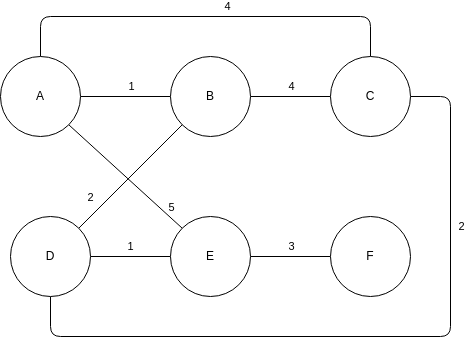

The diagram above was exported from draw.io. Its source (the exported page's mxGraphModel, read from the mxfile embedded in the PNG):
<mxGraphModel dx="473" dy="465" grid="1" gridSize="10" guides="1" tooltips="1" connect="1" arrows="1" fold="1" page="1" pageScale="1" pageWidth="850" pageHeight="1100" math="0" shadow="0">
  <root>
    <mxCell id="0" />
    <mxCell id="1" parent="0" />
    <mxCell id="18" style="edgeStyle=none;html=1;endArrow=none;endFill=0;" edge="1" parent="1" source="2" target="3">
      <mxGeometry relative="1" as="geometry" />
    </mxCell>
    <mxCell id="19" value="1" style="edgeLabel;html=1;align=center;verticalAlign=middle;resizable=0;points=[];" vertex="1" connectable="0" parent="18">
      <mxGeometry x="0.3037" y="-1" relative="1" as="geometry">
        <mxPoint x="-8" y="-11" as="offset" />
      </mxGeometry>
    </mxCell>
    <mxCell id="20" style="edgeStyle=none;html=1;exitX=0.5;exitY=0;exitDx=0;exitDy=0;entryX=0.5;entryY=0;entryDx=0;entryDy=0;endArrow=none;endFill=0;" edge="1" parent="1" source="2" target="4">
      <mxGeometry relative="1" as="geometry">
        <Array as="points">
          <mxPoint x="190" y="80" />
          <mxPoint x="520" y="80" />
        </Array>
      </mxGeometry>
    </mxCell>
    <mxCell id="21" value="4" style="edgeLabel;html=1;align=center;verticalAlign=middle;resizable=0;points=[];" vertex="1" connectable="0" parent="20">
      <mxGeometry x="0.1073" relative="1" as="geometry">
        <mxPoint y="-10" as="offset" />
      </mxGeometry>
    </mxCell>
    <mxCell id="22" style="edgeStyle=none;html=1;exitX=1;exitY=1;exitDx=0;exitDy=0;entryX=0;entryY=0;entryDx=0;entryDy=0;endArrow=none;endFill=0;" edge="1" parent="1" source="2" target="6">
      <mxGeometry relative="1" as="geometry" />
    </mxCell>
    <mxCell id="23" value="5" style="edgeLabel;html=1;align=center;verticalAlign=middle;resizable=0;points=[];" vertex="1" connectable="0" parent="22">
      <mxGeometry x="0.3494" y="1" relative="1" as="geometry">
        <mxPoint x="25" y="13" as="offset" />
      </mxGeometry>
    </mxCell>
    <mxCell id="2" value="A" style="ellipse;whiteSpace=wrap;html=1;aspect=fixed;" vertex="1" parent="1">
      <mxGeometry x="150" y="120" width="80" height="80" as="geometry" />
    </mxCell>
    <mxCell id="24" style="edgeStyle=none;html=1;exitX=1;exitY=0.5;exitDx=0;exitDy=0;entryX=0;entryY=0.5;entryDx=0;entryDy=0;endArrow=none;endFill=0;" edge="1" parent="1" source="3" target="4">
      <mxGeometry relative="1" as="geometry" />
    </mxCell>
    <mxCell id="25" value="4" style="edgeLabel;html=1;align=center;verticalAlign=middle;resizable=0;points=[];" vertex="1" connectable="0" parent="24">
      <mxGeometry x="0.3417" y="-2" relative="1" as="geometry">
        <mxPoint x="-13" y="-12" as="offset" />
      </mxGeometry>
    </mxCell>
    <mxCell id="3" value="B" style="ellipse;whiteSpace=wrap;html=1;aspect=fixed;" vertex="1" parent="1">
      <mxGeometry x="320" y="120" width="80" height="80" as="geometry" />
    </mxCell>
    <mxCell id="29" style="edgeStyle=none;html=1;exitX=1;exitY=0.5;exitDx=0;exitDy=0;entryX=0.5;entryY=1;entryDx=0;entryDy=0;endArrow=none;endFill=0;" edge="1" parent="1" source="4" target="5">
      <mxGeometry relative="1" as="geometry">
        <Array as="points">
          <mxPoint x="600" y="160" />
          <mxPoint x="600" y="400" />
          <mxPoint x="200" y="400" />
        </Array>
      </mxGeometry>
    </mxCell>
    <mxCell id="30" value="2" style="edgeLabel;html=1;align=center;verticalAlign=middle;resizable=0;points=[];" vertex="1" connectable="0" parent="29">
      <mxGeometry x="0.4898" relative="1" as="geometry">
        <mxPoint x="267" y="-110" as="offset" />
      </mxGeometry>
    </mxCell>
    <mxCell id="4" value="C" style="ellipse;whiteSpace=wrap;html=1;aspect=fixed;" vertex="1" parent="1">
      <mxGeometry x="480" y="120" width="80" height="80" as="geometry" />
    </mxCell>
    <mxCell id="31" style="edgeStyle=none;html=1;exitX=1;exitY=0;exitDx=0;exitDy=0;entryX=0;entryY=1;entryDx=0;entryDy=0;endArrow=none;endFill=0;" edge="1" parent="1" source="5" target="3">
      <mxGeometry relative="1" as="geometry" />
    </mxCell>
    <mxCell id="32" value="2" style="edgeLabel;html=1;align=center;verticalAlign=middle;resizable=0;points=[];" vertex="1" connectable="0" parent="31">
      <mxGeometry x="-0.3754" y="-3" relative="1" as="geometry">
        <mxPoint x="-23" y="-1" as="offset" />
      </mxGeometry>
    </mxCell>
    <mxCell id="33" style="edgeStyle=none;html=1;exitX=1;exitY=0.5;exitDx=0;exitDy=0;entryX=0;entryY=0.5;entryDx=0;entryDy=0;endArrow=none;endFill=0;" edge="1" parent="1" source="5" target="6">
      <mxGeometry relative="1" as="geometry" />
    </mxCell>
    <mxCell id="34" value="1" style="edgeLabel;html=1;align=center;verticalAlign=middle;resizable=0;points=[];" vertex="1" connectable="0" parent="33">
      <mxGeometry x="0.3833" y="2" relative="1" as="geometry">
        <mxPoint x="-15" y="-8" as="offset" />
      </mxGeometry>
    </mxCell>
    <mxCell id="5" value="D" style="ellipse;whiteSpace=wrap;html=1;aspect=fixed;" vertex="1" parent="1">
      <mxGeometry x="160" y="280" width="80" height="80" as="geometry" />
    </mxCell>
    <mxCell id="35" style="edgeStyle=none;html=1;exitX=1;exitY=0.5;exitDx=0;exitDy=0;entryX=0;entryY=0.5;entryDx=0;entryDy=0;endArrow=none;endFill=0;" edge="1" parent="1" source="6" target="17">
      <mxGeometry relative="1" as="geometry" />
    </mxCell>
    <mxCell id="36" value="3" style="edgeLabel;html=1;align=center;verticalAlign=middle;resizable=0;points=[];" vertex="1" connectable="0" parent="35">
      <mxGeometry x="0.3625" y="2" relative="1" as="geometry">
        <mxPoint x="-14" y="-8" as="offset" />
      </mxGeometry>
    </mxCell>
    <mxCell id="6" value="E" style="ellipse;whiteSpace=wrap;html=1;aspect=fixed;" vertex="1" parent="1">
      <mxGeometry x="320" y="280" width="80" height="80" as="geometry" />
    </mxCell>
    <mxCell id="17" value="F" style="ellipse;whiteSpace=wrap;html=1;aspect=fixed;" vertex="1" parent="1">
      <mxGeometry x="480" y="280" width="80" height="80" as="geometry" />
    </mxCell>
  </root>
</mxGraphModel>